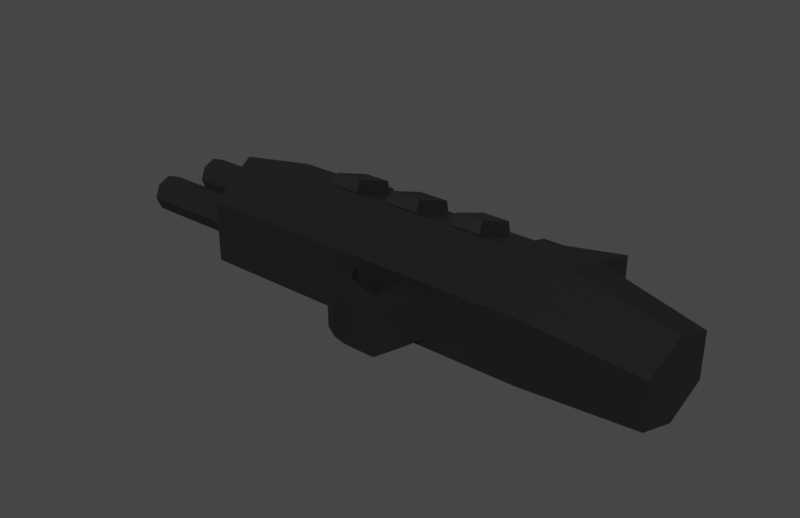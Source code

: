 # Source: ChaserModel.blend  (saved by Blender 2.82.7; exported with 4.5.12 LTS)
import bpy
from mathutils import Matrix  # noqa: F401  (used for matrix-valued properties, if any)

bpy.ops.wm.read_factory_settings(use_empty=True)
scene = bpy.context.scene
scene.name = 'Scene'

# ---- collections
col_collection = bpy.data.collections.new('Collection'); scene.collection.children.link(col_collection)

# ---- materials (node trees are filled in below, after node groups)
mat_material = bpy.data.materials.new('Material')
mat_material.use_transparent_shadow = False

# ---- material node trees
mat_material.use_nodes = True; mat_material.node_tree.nodes.clear()
_N = mat_material.node_tree.nodes; _L = mat_material.node_tree.links
n0 = _N.new('ShaderNodeOutputMaterial'); n0.name = 'Material Output'; n0.location = (300, 300)
n1 = _N.new('ShaderNodeBsdfPrincipled'); n1.name = 'Principled BSDF'; n1.location = (10, 300)
n1.distribution = 'GGX'
n1.subsurface_method = 'BURLEY'
n1.inputs[0].default_value = (0.009211, 0.008388, 0.01024, 1.0)
n1.inputs[3].default_value = 1.45
n1.inputs[27].default_value = (0.0, 0.0, 0.0, 1.0)
n1.inputs[28].default_value = 1.0
_L.new(n1.outputs[0], n0.inputs[0])
n0.is_active_output = True

# ---- world
world_world = bpy.data.worlds.new('World'); scene.world = world_world
world_world.use_nodes = True; world_world.node_tree.nodes.clear()
_N = world_world.node_tree.nodes; _L = world_world.node_tree.links
n0 = _N.new('ShaderNodeOutputWorld'); n0.name = 'World Output'; n0.location = (300, 300)
n1 = _N.new('ShaderNodeBackground'); n1.name = 'Background'; n1.location = (10, 300)
n1.inputs[0].default_value = (0.05088, 0.05088, 0.05088, 1.0)
_L.new(n1.outputs[0], n0.inputs[0])
n0.is_active_output = True
world_world.color = (0.05088, 0.05088, 0.05088)
world_world.use_sun_shadow = False
world_world.sun_shadow_jitter_overblur = 0.0

# ---- meshes
me_cube_002 = bpy.data.meshes.new('Cube.002')
me_cube_002.from_pydata([(-0.4094, -0.2239, -0.09577), (0.8175, -0.2256, -0.0744), (-0.2361, 0.2183, 0.01809), (-0.4094, -0.2239, 0.06812), (0.8175, -0.2256, 0.04675), (0.3501, 0.2183, 0.01809), (-0.4094, 0.1086, -0.09577), (0.8175, 0.02017, -0.0744), (0.8175, 0.02017, 0.04675), (-0.4094, 0.1086, 0.06812), (0.8175, -0.1027, -0.1184), (0.8175, -0.1027, 0.09072), (-0.46, -0.05766, 0.1276), (-0.46, -0.05766, -0.1553), (-0.2361, 0.2183, -0.04575), (-0.2616, 0.1748, -0.05671), (0.5097, -0.2239, -0.09577), (0.5097, 0.241, -0.0624), (0.5097, -0.2239, 0.06812), (0.5097, 0.241, 0.03475), (0.5097, 0.1086, 0.06812), (0.5097, 0.1086, -0.09577), (0.5097, -0.05766, -0.1553), (0.5097, -0.05766, 0.1276), (0.5097, 0.1748, 0.05143), (0.5097, 0.1748, -0.07909), (-0.2616, 0.1748, 0.02906), (-0.2871, 0.1313, 0.04002), (-0.2871, 0.1313, -0.06767), (0.3501, 0.1313, 0.04002), (0.3501, 0.1748, 0.02906), (0.3501, 0.2183, -0.04575), (0.3501, 0.1313, -0.06767), (0.3501, 0.1748, -0.05671), (0.1072, -0.2239, -0.09577), (-0.02115, -0.2239, -0.09577), (0.1072, 0.1313, 0.04002), (-0.02115, 0.1313, 0.04002), (0.1072, 0.1086, 0.06812), (-0.02115, 0.1086, 0.06812), (0.1072, -0.05766, 0.1276), (-0.02115, -0.05766, 0.1276), (0.1072, 0.2183, 0.01809), (-0.02115, 0.2183, 0.01809), (-0.02115, -0.2239, 0.06812), (0.1072, -0.2239, 0.06812), (-0.02115, 0.1086, -0.09577), (0.1072, 0.1086, -0.09577), (-0.02115, -0.05766, -0.1553), (0.1072, -0.05766, -0.1553), (0.1072, 0.1748, 0.02906), (-0.02115, 0.1748, 0.02906), (-0.02115, 0.2183, -0.04575), (0.1072, 0.2183, -0.04575), (-0.02115, 0.1313, -0.06767), (0.1072, 0.1313, -0.06767), (-0.02115, 0.1748, -0.05671), (0.1072, 0.1748, -0.05671), (0.07041, -0.2249, 0.04271), (0.01939, -0.2239, 0.04271), (0.01939, -0.2239, -0.07037), (0.07041, -0.2249, -0.07037), (0.1935, -0.2239, -0.07037), (0.272, -0.2239, -0.07037), (0.272, -0.2239, 0.04271), (0.1935, -0.2239, 0.04271), (0.1758, -0.2239, 0.06812), (0.2896, -0.2239, 0.06812), (0.1758, 0.1086, -0.09577), (0.2896, 0.1086, -0.09577), (0.1758, -0.05766, -0.1553), (0.2896, -0.05766, -0.1553), (0.1758, 0.2183, -0.04575), (0.2896, 0.2183, -0.04575), (0.1758, 0.1313, -0.06767), (0.2896, 0.1313, -0.06767), (0.1758, 0.1748, -0.05671), (0.2896, 0.1748, -0.05671), (0.2896, -0.2239, -0.09577), (0.1758, -0.2239, -0.09577), (0.2896, 0.1313, 0.04002), (0.1758, 0.1313, 0.04002), (0.2896, 0.1086, 0.06812), (0.1758, 0.1086, 0.06812), (0.2896, -0.05766, 0.1276), (0.1758, -0.05766, 0.1276), (0.2896, 0.2183, 0.01809), (0.1758, 0.2183, 0.01809), (0.2896, 0.1748, 0.02906), (0.1758, 0.1748, 0.02906), (-0.08532, -0.2239, -0.09577), (-0.1965, -0.2239, -0.09577), (-0.08532, 0.1313, 0.04002), (-0.1965, 0.1313, 0.04002), (-0.08532, 0.1086, 0.06812), (-0.1965, 0.1086, 0.06812), (-0.08532, -0.05766, 0.1276), (-0.1965, -0.05766, 0.1276), (-0.08532, 0.2183, 0.01809), (-0.1965, 0.2183, 0.01809), (-0.08532, 0.1748, 0.02906), (-0.1965, 0.1748, 0.02906), (-0.1965, -0.2239, 0.06812), (-0.08532, -0.2239, 0.06812), (-0.1965, 0.1086, -0.09577), (-0.08532, 0.1086, -0.09577), (-0.1965, -0.05766, -0.1553), (-0.08532, -0.05766, -0.1553), (-0.1965, 0.2183, -0.04575), (-0.08532, 0.2183, -0.04575), (-0.1965, 0.1313, -0.06767), (-0.08532, 0.1313, -0.06767), (-0.1965, 0.1748, -0.05671), (-0.08532, 0.1748, -0.05671), (-0.1009, 0.2086, 0.009156), (-0.181, 0.2086, 0.009156), (-0.1009, 0.1773, 0.01705), (-0.181, 0.1773, 0.01705), (-0.181, 0.2086, -0.03681), (-0.1009, 0.2086, -0.03681), (-0.181, 0.1773, -0.0447), (-0.1009, 0.1773, -0.0447), (0.08921, 0.2086, 0.009156), (-0.003183, 0.2086, 0.009156), (0.08921, 0.1773, 0.01705), (-0.003183, 0.1773, 0.01705), (-0.003183, 0.2086, -0.03681), (0.08921, 0.2086, -0.03681), (-0.003183, 0.1773, -0.0447), (0.08921, 0.1773, -0.0447), (0.1918, 0.2086, -0.03681), (0.2737, 0.2086, -0.03681), (0.1918, 0.1773, -0.0447), (0.2737, 0.1773, -0.0447), (0.2737, 0.2086, 0.009156), (0.1918, 0.2086, 0.009156), (0.2737, 0.1773, 0.01705), (0.1918, 0.1773, 0.01705), (0.03381, -0.2839, 0.04271), (0.03381, -0.2839, -0.07037), (0.07689, -0.2526, 0.04271), (0.07689, -0.2526, -0.07037), (0.1919, -0.3004, 0.04271), (0.1919, -0.3004, -0.07037), (0.2504, -0.3035, 0.04271), (0.2504, -0.3035, -0.07037), (0.0673, -0.3245, 0.04271), (0.0673, -0.3245, -0.07037), (0.09611, -0.272, 0.04271), (0.09611, -0.272, -0.07037), (0.1079, -0.348, 0.04271), (0.1079, -0.348, -0.07037), (0.1362, -0.2899, 0.04271), (0.1362, -0.2899, -0.07037), (0.1426, -0.3573, 0.04271), (0.1426, -0.3573, -0.07037), (0.1622, -0.2974, 0.04271), (0.1622, -0.2974, -0.07037), (0.1794, -0.3593, 0.04271), (0.1794, -0.3593, -0.07037), (0.2329, -0.3588, 0.04271), (0.2329, -0.3588, -0.07037), (-0.09866, 0.08863, 0.07526), (-0.1832, 0.08863, 0.07526), (-0.09866, -0.03771, 0.1205), (-0.1832, -0.03771, 0.1205), (0.09178, 0.08863, 0.07526), (-0.005749, 0.08863, 0.07526), (0.09178, -0.03771, 0.1205), (-0.005749, -0.03771, 0.1205), (0.276, 0.08863, 0.07526), (0.1895, 0.08863, 0.07526), (0.276, -0.03771, 0.1205), (0.1895, -0.03771, 0.1205), (-0.1046, 0.08974, 0.1062), (-0.1773, 0.08974, 0.1062), (-0.1046, -0.01892, 0.1451), (-0.1773, -0.01892, 0.1451), (0.08495, 0.08974, 0.1062), (0.001078, 0.08974, 0.1062), (0.08495, -0.01892, 0.1451), (0.001078, -0.01892, 0.1451), (0.2699, 0.08974, 0.1062), (0.1955, 0.08974, 0.1062), (0.2699, -0.01892, 0.1451), (0.1955, -0.01892, 0.1451), (-0.6998, -0.1411, 0.03523), (-0.4149, -0.1411, 0.03523), (-0.6998, -0.1064, 0.02086), (-0.4149, -0.1064, 0.02086), (-0.6998, -0.09208, -0.01383), (-0.4149, -0.09208, -0.01383), (-0.6998, -0.1064, -0.04851), (-0.4149, -0.1064, -0.04851), (-0.6998, -0.1411, -0.06288), (-0.4149, -0.1411, -0.06288), (-0.6998, -0.1758, -0.04851), (-0.4149, -0.1758, -0.04851), (-0.6998, -0.1902, -0.01383), (-0.4149, -0.1902, -0.01383), (-0.6998, -0.1758, 0.02086), (-0.4149, -0.1758, 0.02086), (-0.6998, 0.02173, 0.03523), (-0.4149, 0.02173, 0.03523), (-0.6998, 0.05641, 0.02086), (-0.4149, 0.05641, 0.02086), (-0.6998, 0.07078, -0.01383), (-0.4149, 0.07078, -0.01383), (-0.6998, 0.05641, -0.04851), (-0.4149, 0.05641, -0.04851), (-0.6998, 0.02173, -0.06288), (-0.4149, 0.02173, -0.06288), (-0.6998, -0.01296, -0.04851), (-0.4149, -0.01296, -0.04851), (-0.6998, -0.02733, -0.01383), (-0.4149, -0.02733, -0.01383), (-0.6998, -0.01296, 0.02086), (-0.4149, -0.01296, 0.02086)], [], [(27, 26, 15, 28), (99, 108, 14, 2), (82, 20, 29, 80), (104, 6, 28, 110), (91, 102, 3, 0), (19, 17, 31, 5), (12, 9, 6, 13), (97, 95, 9, 12), (10, 7, 8, 11), (22, 21, 7, 10), (16, 22, 10, 1), (1, 10, 11, 4), (102, 97, 12, 3), (3, 12, 13, 0), (24, 19, 5, 30), (20, 24, 30, 29), (26, 2, 14, 15), (101, 99, 2, 26), (6, 9, 27, 28), (24, 25, 17, 19), (4, 11, 23, 18), (78, 71, 22, 16), (71, 69, 21, 22), (11, 8, 20, 23), (24, 20, 21, 25), (1, 4, 18, 16), (8, 7, 21, 20), (17, 25, 33, 31), (93, 101, 26, 27), (75, 77, 33, 32), (77, 73, 31, 33), (25, 21, 32, 33), (113, 109, 52, 56), (56, 52, 126, 128), (111, 113, 56, 54), (54, 56, 57, 55), (81, 89, 50, 36), (36, 50, 51, 37), (107, 105, 46, 48), (48, 46, 47, 49), (90, 107, 48, 35), (35, 48, 49, 34), (89, 87, 42, 50), (43, 51, 125, 123), (66, 85, 40, 45), (45, 40, 41, 44), (85, 83, 38, 40), (41, 40, 168, 169), (79, 66, 45, 34), (35, 34, 61, 60), (68, 47, 55, 74), (47, 46, 54, 55), (94, 39, 37, 92), (39, 38, 36, 37), (87, 72, 53, 42), (42, 53, 127, 122), (67, 66, 65, 64), (34, 45, 58, 61), (61, 58, 140, 141), (45, 44, 59, 58), (66, 79, 62, 65), (79, 78, 63, 62), (60, 61, 141, 139), (44, 35, 60, 59), (5, 31, 73, 86), (86, 73, 131, 134), (21, 69, 75, 32), (69, 68, 74, 75), (16, 18, 67, 78), (78, 67, 64, 63), (23, 20, 82, 84), (83, 85, 173, 171), (18, 23, 84, 67), (67, 84, 85, 66), (30, 5, 86, 88), (87, 89, 137, 135), (29, 30, 88, 80), (80, 88, 89, 81), (57, 53, 72, 76), (73, 77, 133, 131), (55, 57, 76, 74), (74, 76, 77, 75), (49, 47, 68, 70), (70, 68, 69, 71), (34, 49, 70, 79), (79, 70, 71, 78), (38, 83, 81, 36), (83, 82, 80, 81), (9, 95, 93, 27), (95, 94, 92, 93), (0, 13, 106, 91), (91, 106, 107, 90), (13, 6, 104, 106), (106, 104, 105, 107), (28, 15, 112, 110), (110, 112, 113, 111), (15, 14, 108, 112), (109, 113, 121, 119), (37, 51, 100, 92), (92, 100, 101, 93), (51, 43, 98, 100), (101, 100, 116, 117), (44, 41, 96, 103), (103, 96, 97, 102), (41, 39, 94, 96), (94, 95, 163, 162), (35, 44, 103, 90), (90, 103, 102, 91), (46, 105, 111, 54), (105, 104, 110, 111), (43, 52, 109, 98), (98, 109, 119, 114), (120, 118, 119, 121), (116, 114, 115, 117), (114, 119, 118, 115), (108, 99, 115, 118), (100, 98, 114, 116), (113, 112, 120, 121), (112, 108, 118, 120), (99, 101, 117, 115), (128, 126, 127, 129), (124, 122, 123, 125), (122, 127, 126, 123), (52, 43, 123, 126), (53, 57, 129, 127), (50, 42, 122, 124), (57, 56, 128, 129), (51, 50, 124, 125), (134, 131, 130, 135), (136, 134, 135, 137), (132, 130, 131, 133), (77, 76, 132, 133), (76, 72, 130, 132), (72, 87, 135, 130), (88, 86, 134, 136), (89, 88, 136, 137), (139, 141, 149, 147), (62, 63, 145, 143), (65, 62, 143, 142), (58, 59, 138, 140), (64, 65, 142, 144), (59, 60, 139, 138), (63, 64, 144, 145), (146, 147, 151, 150), (141, 140, 148, 149), (140, 138, 146, 148), (138, 139, 147, 146), (151, 153, 157, 155), (147, 149, 153, 151), (149, 148, 152, 153), (148, 146, 150, 152), (156, 154, 158, 142), (153, 152, 156, 157), (152, 150, 154, 156), (150, 151, 155, 154), (154, 155, 159, 158), (155, 157, 143, 159), (157, 156, 142, 143), (145, 144, 160, 161), (159, 161, 160, 158), (144, 142, 158, 160), (145, 161, 159, 143), (169, 168, 180, 181), (95, 97, 165, 163), (97, 96, 164, 165), (96, 94, 162, 164), (164, 162, 174, 176), (38, 39, 167, 166), (40, 38, 166, 168), (39, 41, 169, 167), (171, 173, 185, 183), (85, 84, 172, 173), (84, 82, 170, 172), (82, 83, 171, 170), (176, 174, 175, 177), (180, 178, 179, 181), (184, 182, 183, 185), (170, 171, 183, 182), (163, 165, 177, 175), (168, 166, 178, 180), (173, 172, 184, 185), (162, 163, 175, 174), (167, 169, 181, 179), (172, 170, 182, 184), (165, 164, 176, 177), (166, 167, 179, 178), (186, 187, 189, 188), (188, 189, 191, 190), (190, 191, 193, 192), (192, 193, 195, 194), (194, 195, 197, 196), (196, 197, 199, 198), (189, 187, 201, 199, 197, 195, 193, 191), (198, 199, 201, 200), (200, 201, 187, 186), (186, 188, 190, 192, 194, 196, 198, 200), (202, 203, 205, 204), (204, 205, 207, 206), (206, 207, 209, 208), (208, 209, 211, 210), (210, 211, 213, 212), (212, 213, 215, 214), (205, 203, 217, 215, 213, 211, 209, 207), (214, 215, 217, 216), (216, 217, 203, 202), (202, 204, 206, 208, 210, 212, 214, 216)])
_uv = me_cube_002.uv_layers.new(name='UVMap')
_uv.uv.foreach_set('vector', [0.5538, 0.75, 0.5894, 0.75, 0.5894, 1.0, 0.5538, 1.0, 0.625, 0.729, 0.875, 0.729, 0.875, 0.75, 0.625, 0.75, 0.5538, 0.5823, 0.5538, 0.5613, 0.5538, 0.5613, 0.5538, 0.5823, 0.5538, 0.02096, 0.5538, 0.0, 0.5538, 0.0, 0.5538, 0.02096, 0.125, 0.729, 0.375, 0.729, 0.375, 0.75, 0.125, 0.75, 0.625, 0.5613, 0.875, 0.5613, 0.875, 0.5613, 0.625, 0.5613, 0.4644, 0.75, 0.5538, 0.75, 0.5538, 1.0, 0.4644, 1.0, 0.4644, 0.729, 0.5538, 0.729, 0.5538, 0.75, 0.4644, 0.75, 0.4644, 0.25, 0.5538, 0.25, 0.5538, 0.5, 0.4644, 0.5, 0.4644, 0.1887, 0.5538, 0.1887, 0.5538, 0.25, 0.4644, 0.25, 0.375, 0.1887, 0.4644, 0.1887, 0.4644, 0.25, 0.375, 0.25, 0.375, 0.25, 0.4644, 0.25, 0.4644, 0.5, 0.375, 0.5, 0.375, 0.729, 0.4644, 0.729, 0.4644, 0.75, 0.375, 0.75, 0.375, 0.75, 0.4644, 0.75, 0.4644, 1.0, 0.375, 1.0, 0.5894, 0.5613, 0.625, 0.5613, 0.625, 0.5613, 0.5894, 0.5613, 0.5538, 0.5613, 0.5894, 0.5613, 0.5894, 0.5613, 0.5538, 0.5613, 0.5894, 0.75, 0.625, 0.75, 0.625, 1.0, 0.5894, 1.0, 0.5894, 0.729, 0.625, 0.729, 0.625, 0.75, 0.5894, 0.75, 0.5538, 1.0, 0.5538, 0.75, 0.5538, 0.75, 0.5538, 1.0, 0.5894, 0.5613, 0.5894, 0.1887, 0.875, 0.5613, 0.625, 0.5613, 0.375, 0.5, 0.4644, 0.5, 0.4644, 0.5613, 0.375, 0.5613, 0.375, 0.1677, 0.4644, 0.1677, 0.4644, 0.1887, 0.375, 0.1887, 0.4644, 0.1677, 0.5538, 0.1677, 0.5538, 0.1887, 0.4644, 0.1887, 0.4644, 0.5, 0.5538, 0.5, 0.5538, 0.5613, 0.4644, 0.5613, 0.5894, 0.5613, 0.5538, 0.5613, 0.5538, 0.1887, 0.5894, 0.1887, 0.125, 0.5, 0.375, 0.5, 0.375, 0.5613, 0.125, 0.5613, 0.5538, 0.5, 0.5538, 0.25, 0.5538, 0.1887, 0.5538, 0.5613, 0.875, 0.5613, 0.5894, 0.1887, 0.5894, 0.1887, 0.875, 0.5613, 0.5538, 0.729, 0.5894, 0.729, 0.5894, 0.75, 0.5538, 0.75, 0.5538, 0.1677, 0.5894, 0.1677, 0.5894, 0.1887, 0.5538, 0.1887, 0.5894, 0.1677, 0.625, 0.1677, 0.625, 0.1887, 0.5894, 0.1887, 0.5894, 0.1887, 0.5538, 0.1887, 0.5538, 0.1887, 0.5894, 0.1887, 0.5894, 0.04192, 0.625, 0.04192, 0.625, 0.06288, 0.5894, 0.06288, 0.5894, 0.06288, 0.625, 0.06288, 0.625, 0.06288, 0.5894, 0.06288, 0.5538, 0.04192, 0.5894, 0.04192, 0.5894, 0.06288, 0.5538, 0.06288, 0.5538, 0.06288, 0.5894, 0.06288, 0.5894, 0.1258, 0.5538, 0.1258, 0.5538, 0.6033, 0.5894, 0.6033, 0.5894, 0.6242, 0.5538, 0.6242, 0.5538, 0.6242, 0.5894, 0.6242, 0.5894, 0.6871, 0.5538, 0.6871, 0.4644, 0.04192, 0.5538, 0.04192, 0.5538, 0.06288, 0.4644, 0.06288, 0.4644, 0.06288, 0.5538, 0.06288, 0.5538, 0.1258, 0.4644, 0.1258, 0.375, 0.04192, 0.4644, 0.04192, 0.4644, 0.06288, 0.375, 0.06288, 0.375, 0.06288, 0.4644, 0.06288, 0.4644, 0.1258, 0.375, 0.1258, 0.5894, 0.6033, 0.625, 0.6033, 0.625, 0.6242, 0.5894, 0.6242, 0.625, 0.6871, 0.5894, 0.6871, 0.5894, 0.6871, 0.625, 0.6871, 0.375, 0.6033, 0.4644, 0.6033, 0.4644, 0.6242, 0.375, 0.6242, 0.375, 0.6242, 0.4644, 0.6242, 0.4644, 0.6871, 0.375, 0.6871, 0.4644, 0.6033, 0.5538, 0.6033, 0.5538, 0.6242, 0.4644, 0.6242, 0.4644, 0.6871, 0.4644, 0.6242, 0.4644, 0.6242, 0.4644, 0.6871, 0.125, 0.6033, 0.375, 0.6033, 0.375, 0.6242, 0.125, 0.6242, 0.375, 0.06288, 0.375, 0.1258, 0.375, 0.1258, 0.375, 0.06288, 0.5538, 0.1467, 0.5538, 0.1258, 0.5538, 0.1258, 0.5538, 0.1467, 0.5538, 0.1258, 0.5538, 0.06288, 0.5538, 0.06288, 0.5538, 0.1258, 0.5538, 0.7081, 0.5538, 0.6871, 0.5538, 0.6871, 0.5538, 0.7081, 0.5538, 0.6871, 0.5538, 0.6242, 0.5538, 0.6242, 0.5538, 0.6871, 0.625, 0.6033, 0.875, 0.6033, 0.875, 0.6242, 0.625, 0.6242, 0.625, 0.6242, 0.875, 0.6242, 0.875, 0.6242, 0.625, 0.6242, 0.375, 0.5823, 0.375, 0.6033, 0.375, 0.6033, 0.375, 0.5823, 0.125, 0.6242, 0.375, 0.6242, 0.375, 0.6242, 0.125, 0.6242, 0.125, 0.6242, 0.375, 0.6242, 0.375, 0.6242, 0.125, 0.6242, 0.375, 0.6242, 0.375, 0.6871, 0.375, 0.6871, 0.375, 0.6242, 0.375, 0.6033, 0.125, 0.6033, 0.125, 0.6033, 0.375, 0.6033, 0.375, 0.1467, 0.375, 0.1677, 0.375, 0.1677, 0.375, 0.1467, 0.375, 0.06288, 0.375, 0.1258, 0.375, 0.1258, 0.375, 0.06288, 0.375, 0.6871, 0.125, 0.6871, 0.125, 0.6871, 0.375, 0.6871, 0.625, 0.5613, 0.875, 0.5613, 0.875, 0.5823, 0.625, 0.5823, 0.625, 0.5823, 0.875, 0.5823, 0.875, 0.5823, 0.625, 0.5823, 0.5538, 0.1887, 0.5538, 0.1677, 0.5538, 0.1677, 0.5538, 0.1887, 0.5538, 0.1677, 0.5538, 0.1467, 0.5538, 0.1467, 0.5538, 0.1677, 0.125, 0.5613, 0.375, 0.5613, 0.375, 0.5823, 0.125, 0.5823, 0.125, 0.5823, 0.375, 0.5823, 0.375, 0.5823, 0.125, 0.5823, 0.4644, 0.5613, 0.5538, 0.5613, 0.5538, 0.5823, 0.4644, 0.5823, 0.5538, 0.6033, 0.4644, 0.6033, 0.4644, 0.6033, 0.5538, 0.6033, 0.375, 0.5613, 0.4644, 0.5613, 0.4644, 0.5823, 0.375, 0.5823, 0.375, 0.5823, 0.4644, 0.5823, 0.4644, 0.6033, 0.375, 0.6033, 0.5894, 0.5613, 0.625, 0.5613, 0.625, 0.5823, 0.5894, 0.5823, 0.625, 0.6033, 0.5894, 0.6033, 0.5894, 0.6033, 0.625, 0.6033, 0.5538, 0.5613, 0.5894, 0.5613, 0.5894, 0.5823, 0.5538, 0.5823, 0.5538, 0.5823, 0.5894, 0.5823, 0.5894, 0.6033, 0.5538, 0.6033, 0.5894, 0.1258, 0.625, 0.1258, 0.625, 0.1467, 0.5894, 0.1467, 0.625, 0.1677, 0.5894, 0.1677, 0.5894, 0.1677, 0.625, 0.1677, 0.5538, 0.1258, 0.5894, 0.1258, 0.5894, 0.1467, 0.5538, 0.1467, 0.5538, 0.1467, 0.5894, 0.1467, 0.5894, 0.1677, 0.5538, 0.1677, 0.4644, 0.1258, 0.5538, 0.1258, 0.5538, 0.1467, 0.4644, 0.1467, 0.4644, 0.1467, 0.5538, 0.1467, 0.5538, 0.1677, 0.4644, 0.1677, 0.375, 0.1258, 0.4644, 0.1258, 0.4644, 0.1467, 0.375, 0.1467, 0.375, 0.1467, 0.4644, 0.1467, 0.4644, 0.1677, 0.375, 0.1677, 0.5538, 0.6242, 0.5538, 0.6033, 0.5538, 0.6033, 0.5538, 0.6242, 0.5538, 0.6033, 0.5538, 0.5823, 0.5538, 0.5823, 0.5538, 0.6033, 0.5538, 0.75, 0.5538, 0.729, 0.5538, 0.729, 0.5538, 0.75, 0.5538, 0.729, 0.5538, 0.7081, 0.5538, 0.7081, 0.5538, 0.729, 0.375, 0.0, 0.4644, 0.0, 0.4644, 0.02096, 0.375, 0.02096, 0.375, 0.02096, 0.4644, 0.02096, 0.4644, 0.04192, 0.375, 0.04192, 0.4644, 0.0, 0.5538, 0.0, 0.5538, 0.02096, 0.4644, 0.02096, 0.4644, 0.02096, 0.5538, 0.02096, 0.5538, 0.04192, 0.4644, 0.04192, 0.5538, 0.0, 0.5894, 0.0, 0.5894, 0.02096, 0.5538, 0.02096, 0.5538, 0.02096, 0.5894, 0.02096, 0.5894, 0.04192, 0.5538, 0.04192, 0.5894, 0.0, 0.625, 0.0, 0.625, 0.02096, 0.5894, 0.02096, 0.625, 0.04192, 0.5894, 0.04192, 0.5894, 0.04192, 0.625, 0.04192, 0.5538, 0.6871, 0.5894, 0.6871, 0.5894, 0.7081, 0.5538, 0.7081, 0.5538, 0.7081, 0.5894, 0.7081, 0.5894, 0.729, 0.5538, 0.729, 0.5894, 0.6871, 0.625, 0.6871, 0.625, 0.7081, 0.5894, 0.7081, 0.5894, 0.729, 0.5894, 0.7081, 0.5894, 0.7081, 0.5894, 0.729, 0.375, 0.6871, 0.4644, 0.6871, 0.4644, 0.7081, 0.375, 0.7081, 0.375, 0.7081, 0.4644, 0.7081, 0.4644, 0.729, 0.375, 0.729, 0.4644, 0.6871, 0.5538, 0.6871, 0.5538, 0.7081, 0.4644, 0.7081, 0.5538, 0.7081, 0.5538, 0.729, 0.5538, 0.729, 0.5538, 0.7081, 0.125, 0.6871, 0.375, 0.6871, 0.375, 0.7081, 0.125, 0.7081, 0.125, 0.7081, 0.375, 0.7081, 0.375, 0.729, 0.125, 0.729, 0.5538, 0.06288, 0.5538, 0.04192, 0.5538, 0.04192, 0.5538, 0.06288, 0.5538, 0.04192, 0.5538, 0.02096, 0.5538, 0.02096, 0.5538, 0.04192, 0.625, 0.6871, 0.875, 0.6871, 0.875, 0.7081, 0.625, 0.7081, 0.625, 0.7081, 0.875, 0.7081, 0.875, 0.7081, 0.625, 0.7081, 0.5894, 0.02096, 0.625, 0.02096, 0.625, 0.04192, 0.5894, 0.04192, 0.5894, 0.7081, 0.625, 0.7081, 0.625, 0.729, 0.5894, 0.729, 0.625, 0.7081, 0.875, 0.7081, 0.875, 0.729, 0.625, 0.729, 0.875, 0.729, 0.625, 0.729, 0.625, 0.729, 0.875, 0.729, 0.5894, 0.7081, 0.625, 0.7081, 0.625, 0.7081, 0.5894, 0.7081, 0.5894, 0.04192, 0.5894, 0.02096, 0.5894, 0.02096, 0.5894, 0.04192, 0.5894, 0.02096, 0.625, 0.02096, 0.625, 0.02096, 0.5894, 0.02096, 0.625, 0.729, 0.5894, 0.729, 0.5894, 0.729, 0.625, 0.729, 0.5894, 0.06288, 0.625, 0.06288, 0.625, 0.1258, 0.5894, 0.1258, 0.5894, 0.6242, 0.625, 0.6242, 0.625, 0.6871, 0.5894, 0.6871, 0.625, 0.6242, 0.875, 0.6242, 0.875, 0.6871, 0.625, 0.6871, 0.875, 0.6871, 0.625, 0.6871, 0.625, 0.6871, 0.875, 0.6871, 0.625, 0.1258, 0.5894, 0.1258, 0.5894, 0.1258, 0.625, 0.1258, 0.5894, 0.6242, 0.625, 0.6242, 0.625, 0.6242, 0.5894, 0.6242, 0.5894, 0.1258, 0.5894, 0.06288, 0.5894, 0.06288, 0.5894, 0.1258, 0.5894, 0.6871, 0.5894, 0.6242, 0.5894, 0.6242, 0.5894, 0.6871, 0.625, 0.5823, 0.875, 0.5823, 0.875, 0.6033, 0.625, 0.6033, 0.5894, 0.5823, 0.625, 0.5823, 0.625, 0.6033, 0.5894, 0.6033, 0.5894, 0.1467, 0.625, 0.1467, 0.625, 0.1677, 0.5894, 0.1677, 0.5894, 0.1677, 0.5894, 0.1467, 0.5894, 0.1467, 0.5894, 0.1677, 0.5894, 0.1467, 0.625, 0.1467, 0.625, 0.1467, 0.5894, 0.1467, 0.875, 0.6033, 0.625, 0.6033, 0.625, 0.6033, 0.875, 0.6033, 0.5894, 0.5823, 0.625, 0.5823, 0.625, 0.5823, 0.5894, 0.5823, 0.5894, 0.6033, 0.5894, 0.5823, 0.5894, 0.5823, 0.5894, 0.6033, 0.375, 0.06288, 0.375, 0.1258, 0.375, 0.1258, 0.375, 0.06288, 0.375, 0.1467, 0.375, 0.1677, 0.375, 0.1677, 0.375, 0.1467, 0.375, 0.6033, 0.125, 0.6033, 0.125, 0.6033, 0.375, 0.6033, 0.375, 0.6242, 0.375, 0.6871, 0.375, 0.6871, 0.375, 0.6242, 0.375, 0.5823, 0.375, 0.6033, 0.375, 0.6033, 0.375, 0.5823, 0.375, 0.6871, 0.125, 0.6871, 0.125, 0.6871, 0.375, 0.6871, 0.125, 0.5823, 0.375, 0.5823, 0.375, 0.5823, 0.125, 0.5823, 0.375, 0.6871, 0.125, 0.6871, 0.125, 0.6871, 0.375, 0.6871, 0.125, 0.6242, 0.375, 0.6242, 0.375, 0.6242, 0.125, 0.6242, 0.375, 0.6242, 0.375, 0.6871, 0.375, 0.6871, 0.375, 0.6242, 0.375, 0.6871, 0.125, 0.6871, 0.125, 0.6871, 0.375, 0.6871, 0.375, 0.06288, 0.375, 0.1258, 0.375, 0.1258, 0.375, 0.06288, 0.375, 0.06288, 0.375, 0.1258, 0.375, 0.1258, 0.375, 0.06288, 0.125, 0.6242, 0.375, 0.6242, 0.375, 0.6242, 0.125, 0.6242, 0.375, 0.6242, 0.375, 0.6871, 0.375, 0.6871, 0.375, 0.6242, 0.375, 0.6242, 0.375, 0.6871, 0.375, 0.6871, 0.375, 0.6242, 0.125, 0.6242, 0.375, 0.6242, 0.375, 0.6242, 0.125, 0.6242, 0.375, 0.6242, 0.375, 0.6871, 0.375, 0.6871, 0.375, 0.6242, 0.375, 0.6871, 0.125, 0.6871, 0.125, 0.6871, 0.375, 0.6871, 0.375, 0.6871, 0.125, 0.6871, 0.125, 0.6871, 0.375, 0.6871, 0.375, 0.06288, 0.375, 0.1258, 0.375, 0.1258, 0.375, 0.06288, 0.125, 0.6242, 0.375, 0.6242, 0.375, 0.6242, 0.125, 0.6242, 0.125, 0.5823, 0.375, 0.5823, 0.375, 0.5823, 0.125, 0.5823, 0.125, 0.6871, 0.125, 0.5823, 0.375, 0.5823, 0.375, 0.6871, 0.375, 0.5823, 0.375, 0.6242, 0.375, 0.6871, 0.375, 0.5823, 0.125, 0.5823, 0.125, 0.5823, 0.125, 0.6871, 0.375, 0.1258, 0.4644, 0.6871, 0.4644, 0.6242, 0.4644, 0.6242, 0.4644, 0.6871, 0.5538, 0.729, 0.4644, 0.729, 0.4644, 0.729, 0.5538, 0.729, 0.4644, 0.729, 0.4644, 0.7081, 0.4644, 0.7081, 0.4644, 0.729, 0.4644, 0.7081, 0.5538, 0.7081, 0.5538, 0.7081, 0.4644, 0.7081, 0.4644, 0.7081, 0.5538, 0.7081, 0.5538, 0.7081, 0.4644, 0.7081, 0.5538, 0.6242, 0.5538, 0.6871, 0.5538, 0.6871, 0.5538, 0.6242, 0.4644, 0.6242, 0.5538, 0.6242, 0.5538, 0.6242, 0.4644, 0.6242, 0.5538, 0.6871, 0.4644, 0.6871, 0.4644, 0.6871, 0.5538, 0.6871, 0.5538, 0.6033, 0.4644, 0.6033, 0.4644, 0.6033, 0.5538, 0.6033, 0.4644, 0.6033, 0.4644, 0.5823, 0.4644, 0.5823, 0.4644, 0.6033, 0.4644, 0.5823, 0.5538, 0.5823, 0.5538, 0.5823, 0.4644, 0.5823, 0.5538, 0.5823, 0.5538, 0.6033, 0.5538, 0.6033, 0.5538, 0.5823, 0.4644, 0.7081, 0.5538, 0.7081, 0.5538, 0.729, 0.4644, 0.729, 0.4644, 0.6242, 0.5538, 0.6242, 0.5538, 0.6871, 0.4644, 0.6871, 0.4644, 0.5823, 0.5538, 0.5823, 0.5538, 0.6033, 0.4644, 0.6033, 0.5538, 0.5823, 0.5538, 0.6033, 0.5538, 0.6033, 0.5538, 0.5823, 0.5538, 0.729, 0.4644, 0.729, 0.4644, 0.729, 0.5538, 0.729, 0.4644, 0.6242, 0.5538, 0.6242, 0.5538, 0.6242, 0.4644, 0.6242, 0.4644, 0.6033, 0.4644, 0.5823, 0.4644, 0.5823, 0.4644, 0.6033, 0.5538, 0.7081, 0.5538, 0.729, 0.5538, 0.729, 0.5538, 0.7081, 0.5538, 0.6871, 0.4644, 0.6871, 0.4644, 0.6871, 0.5538, 0.6871, 0.4644, 0.5823, 0.5538, 0.5823, 0.5538, 0.5823, 0.4644, 0.5823, 0.4644, 0.729, 0.4644, 0.7081, 0.4644, 0.7081, 0.4644, 0.729, 0.5538, 0.6242, 0.5538, 0.6871, 0.5538, 0.6871, 0.5538, 0.6242, 1.0, 0.5, 1.0, 1.0, 0.875, 1.0, 0.875, 0.5, 0.875, 0.5, 0.875, 1.0, 0.75, 1.0, 0.75, 0.5, 0.75, 0.5, 0.75, 1.0, 0.625, 1.0, 0.625, 0.5, 0.625, 0.5, 0.625, 1.0, 0.5, 1.0, 0.5, 0.5, 0.5, 0.5, 0.5, 1.0, 0.375, 1.0, 0.375, 0.5, 0.375, 0.5, 0.375, 1.0, 0.25, 1.0, 0.25, 0.5, 0.4197, 0.4197, 0.25, 0.49, 0.08029, 0.4197, 0.01, 0.25, 0.08029, 0.08029, 0.25, 0.01, 0.4197, 0.08029, 0.49, 0.25, 0.25, 0.5, 0.25, 1.0, 0.125, 1.0, 0.125, 0.5, 0.125, 0.5, 0.125, 1.0, 0.0, 1.0, 0.0, 0.5, 0.75, 0.49, 0.9197, 0.4197, 0.99, 0.25, 0.9197, 0.08029, 0.75, 0.01, 0.5803, 0.08029, 0.51, 0.25, 0.5803, 0.4197, 1.0, 0.5, 1.0, 1.0, 0.875, 1.0, 0.875, 0.5, 0.875, 0.5, 0.875, 1.0, 0.75, 1.0, 0.75, 0.5, 0.75, 0.5, 0.75, 1.0, 0.625, 1.0, 0.625, 0.5, 0.625, 0.5, 0.625, 1.0, 0.5, 1.0, 0.5, 0.5, 0.5, 0.5, 0.5, 1.0, 0.375, 1.0, 0.375, 0.5, 0.375, 0.5, 0.375, 1.0, 0.25, 1.0, 0.25, 0.5, 0.4197, 0.4197, 0.25, 0.49, 0.08029, 0.4197, 0.01, 0.25, 0.08029, 0.08029, 0.25, 0.01, 0.4197, 0.08029, 0.49, 0.25, 0.25, 0.5, 0.25, 1.0, 0.125, 1.0, 0.125, 0.5, 0.125, 0.5, 0.125, 1.0, 0.0, 1.0, 0.0, 0.5, 0.75, 0.49, 0.9197, 0.4197, 0.99, 0.25, 0.9197, 0.08029, 0.75, 0.01, 0.5803, 0.08029, 0.51, 0.25, 0.5803, 0.4197])
me_cube_002.materials.append(mat_material)
me_cube_002.use_remesh_fix_poles = True
me_cube_002.use_remesh_preserve_attributes = False
me_cube_002.use_mirror_vertex_groups = False
me_cube_002.update()

# ---- objects
ob_chaser = bpy.data.objects.new('Chaser', me_cube_002)

# ---- transforms, parenting, visibility, modifiers, constraints
ob_chaser.location = (0.0, 0.0, 0.0)
ob_chaser.lineart.crease_threshold = 0.0

# ---- collection membership
col_collection.objects.link(ob_chaser)

# ---- scene / render settings (as saved in the file)
scene.frame_start = 1; scene.frame_end = 250; scene.frame_set(1)
scene.render.engine = 'BLENDER_EEVEE_NEXT'
scene.render.image_settings.file_format = 'FFMPEG'
scene.render.image_settings.color_mode = 'RGB'
scene.render.resolution_x = 341
scene.render.resolution_y = 221
scene.render.fps = 3
scene.render.fps_base = 0.1
scene.render.film_transparent = True
scene.cycles.use_denoising = False
scene.cycles.samples = 128
scene.cycles.sampling_pattern = 'TABULATED_SOBOL'
scene.cycles.use_adaptive_sampling = False
scene.cycles.use_light_tree = False
scene.view_settings.view_transform = 'Filmic'
bpy.context.view_layer.update()

# ---- added for rendering (the .blend has no active camera and no usable light): camera, sun
cam_auto = bpy.data.cameras.new('AutoCamera')
cam_auto.lens = 50.0
cam_auto.sensor_width = 36.0
cam_auto.clip_end = 1000.0
ob_auto_camera = bpy.data.objects.new('AutoCamera', cam_auto)
scene.collection.objects.link(ob_auto_camera)
ob_auto_camera.location = (1.59392, -1.90122, 1.22297)
ob_auto_camera.rotation_euler = (1.09748, -7.21219e-08, 0.694738)
scene.camera = ob_auto_camera
light_auto_sun = bpy.data.lights.new('AutoSun', 'SUN')
light_auto_sun.energy = 3.0
light_auto_sun.angle = 0.0523599
ob_auto_sun = bpy.data.objects.new('AutoSun', light_auto_sun)
scene.collection.objects.link(ob_auto_sun)
ob_auto_sun.rotation_euler = (0.872665, 0.174533, 0.523599)
bpy.context.view_layer.update()
